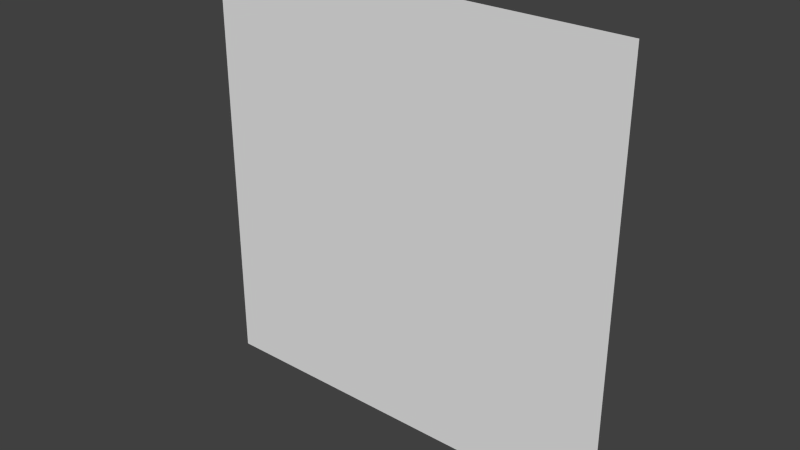 # Source: BigPlanet.blend  (saved by Blender 2.62.0; exported with 4.5.12 LTS)
import bpy
from mathutils import Matrix  # noqa: F401  (used for matrix-valued properties, if any)

bpy.ops.wm.read_factory_settings(use_empty=True)
scene = bpy.context.scene
scene.name = 'Scene'

# ---- collections
col_collection_1 = bpy.data.collections.new('Collection 1'); scene.collection.children.link(col_collection_1)

# ---- materials (node trees are filled in below, after node groups)
mat_material = bpy.data.materials.new('Material')
mat_material.alpha_threshold = 0.0
mat_material.use_transparent_shadow = False
mat_material.roughness = 0.5

# ---- material node trees

# ---- world
world_world = bpy.data.worlds.new('World'); scene.world = world_world
world_world.color = (0.05088, 0.05088, 0.05088)
world_world.use_sun_shadow = False
world_world.sun_shadow_jitter_overblur = 0.0
world_world.cycles.sampling_method = 'MANUAL'
world_world.cycles.sample_map_resolution = 256

# ---- meshes
me_plane = bpy.data.meshes.new('Plane')
me_plane.from_pydata([(7.003, 7.751e-07, -7.003), (7.003, -4.771e-07, 7.003), (-7.003, -4.771e-07, 7.003), (-7.003, 7.751e-07, -7.003)], [], [(0, 3, 2, 1)])
_uv = me_plane.uv_layers.new(name='UVMap')
_uv.uv.foreach_set('vector', [0.0, 8.941e-08, 1.0, 0.0, 1.0, 1.0, 2.98e-08, 1.0])
me_plane.materials.append(mat_material)
me_plane.use_remesh_preserve_volume = False
me_plane.use_remesh_preserve_attributes = False
me_plane.use_mirror_vertex_groups = False
me_plane.update()

# ---- objects
ob_plane = bpy.data.objects.new('Plane', me_plane)

# ---- transforms, parenting, visibility, modifiers, constraints
ob_plane.location = (0.0, 0.0, 0.0)
ob_plane.lineart.crease_threshold = 0.0

# ---- collection membership
col_collection_1.objects.link(ob_plane)

# ---- scene / render settings (as saved in the file)
scene.frame_start = 1; scene.frame_end = 250; scene.frame_set(1)
scene.render.engine = 'BLENDER_EEVEE_NEXT'
scene.render.image_settings.color_mode = 'RGB'
scene.render.image_settings.compression = 90
scene.render.resolution_percentage = 50
scene.render.dither_intensity = 0.0
scene.render.bake_margin = 2
scene.render.bake_bias = 0.0
scene.cycles.use_denoising = False
scene.cycles.samples = 10
scene.cycles.sampling_pattern = 'TABULATED_SOBOL'
scene.cycles.light_sampling_threshold = 0.0
scene.cycles.use_adaptive_sampling = False
scene.cycles.use_light_tree = False
scene.cycles.blur_glossy = 0.0
scene.cycles.volume_bounces = 1
scene.cycles.pixel_filter_type = 'GAUSSIAN'
scene.cycles.sample_clamp_indirect = 0.0
scene.view_settings.view_transform = 'Standard'
bpy.context.view_layer.update()

# ---- added for rendering (the .blend has no active camera and no usable light): camera, sun
cam_auto = bpy.data.cameras.new('AutoCamera')
cam_auto.lens = 50.0
cam_auto.sensor_width = 36.0
cam_auto.clip_end = 1000.0
ob_auto_camera = bpy.data.objects.new('AutoCamera', cam_auto)
scene.collection.objects.link(ob_auto_camera)
ob_auto_camera.location = (18.3259, -21.9911, 14.6607)
ob_auto_camera.rotation_euler = (1.09748, -7.21219e-08, 0.694738)
scene.camera = ob_auto_camera
light_auto_sun = bpy.data.lights.new('AutoSun', 'SUN')
light_auto_sun.energy = 3.0
light_auto_sun.angle = 0.0523599
ob_auto_sun = bpy.data.objects.new('AutoSun', light_auto_sun)
scene.collection.objects.link(ob_auto_sun)
ob_auto_sun.rotation_euler = (0.872665, 0.174533, 0.523599)
bpy.context.view_layer.update()
